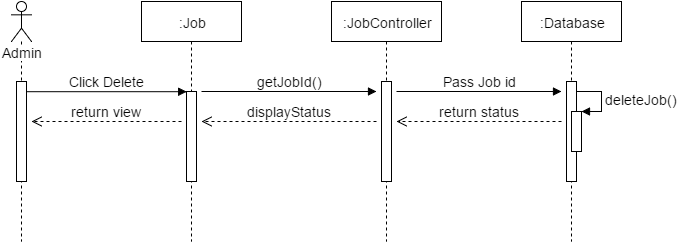

The diagram above was exported from draw.io. Its source (the exported page's mxGraphModel, read from the mxfile embedded in the PNG):
<mxGraphModel dx="1116" dy="454" grid="1" gridSize="10" guides="1" tooltips="1" connect="1" arrows="1" fold="1" page="1" pageScale="1" pageWidth="826" pageHeight="1169" math="0" shadow="0">
  <root>
    <mxCell id="0" />
    <mxCell id="1" parent="0" />
    <mxCell id="a434a87db3336c0-1" value="Admin" style="shape=umlLifeline;participant=umlActor;perimeter=lifelinePerimeter;whiteSpace=wrap;html=1;container=1;collapsible=0;recursiveResize=0;verticalAlign=top;spacingTop=36;labelBackgroundColor=#ffffff;outlineConnect=0;fontSize=14;fontColor=none;" vertex="1" parent="1">
      <mxGeometry x="125" y="50" width="20" height="240" as="geometry" />
    </mxCell>
    <mxCell id="a434a87db3336c0-2" value="" style="html=1;points=[];perimeter=orthogonalPerimeter;fontSize=14;fontColor=none;" vertex="1" parent="a434a87db3336c0-1">
      <mxGeometry x="5" y="80" width="10" height="100" as="geometry" />
    </mxCell>
    <mxCell id="a434a87db3336c0-3" value=":Job" style="shape=umlLifeline;perimeter=lifelinePerimeter;whiteSpace=wrap;html=1;container=1;collapsible=0;recursiveResize=0;outlineConnect=0;fontSize=14;fontColor=none;" vertex="1" parent="1">
      <mxGeometry x="255" y="50" width="100" height="240" as="geometry" />
    </mxCell>
    <mxCell id="a434a87db3336c0-4" value="" style="html=1;points=[];perimeter=orthogonalPerimeter;fontSize=14;fontColor=none;" vertex="1" parent="a434a87db3336c0-3">
      <mxGeometry x="45" y="90" width="10" height="90" as="geometry" />
    </mxCell>
    <mxCell id="a434a87db3336c0-5" value="getJobId()" style="html=1;verticalAlign=bottom;endArrow=block;strokeColor=#000000;fontSize=14;fontColor=none;" edge="1" parent="a434a87db3336c0-3">
      <mxGeometry width="80" relative="1" as="geometry">
        <mxPoint x="60" y="90" as="sourcePoint" />
        <mxPoint x="235" y="90" as="targetPoint" />
      </mxGeometry>
    </mxCell>
    <mxCell id="a434a87db3336c0-6" value=":JobController" style="shape=umlLifeline;perimeter=lifelinePerimeter;whiteSpace=wrap;html=1;container=1;collapsible=0;recursiveResize=0;outlineConnect=0;fontSize=14;fontColor=none;" vertex="1" parent="1">
      <mxGeometry x="445" y="50" width="110" height="240" as="geometry" />
    </mxCell>
    <mxCell id="a434a87db3336c0-7" value="" style="html=1;points=[];perimeter=orthogonalPerimeter;fontSize=14;fontColor=none;" vertex="1" parent="a434a87db3336c0-6">
      <mxGeometry x="50" y="80" width="10" height="100" as="geometry" />
    </mxCell>
    <mxCell id="a434a87db3336c0-8" value="Pass Job id" style="html=1;verticalAlign=bottom;endArrow=block;strokeColor=#000000;fontSize=14;fontColor=none;" edge="1" parent="a434a87db3336c0-6">
      <mxGeometry width="80" relative="1" as="geometry">
        <mxPoint x="65" y="90" as="sourcePoint" />
        <mxPoint x="230" y="90" as="targetPoint" />
      </mxGeometry>
    </mxCell>
    <mxCell id="a434a87db3336c0-9" value="Click Delete" style="html=1;verticalAlign=bottom;endArrow=block;entryX=0;entryY=0;strokeColor=#000000;fontSize=14;fontColor=none;" edge="1" parent="1" source="a434a87db3336c0-2">
      <mxGeometry x="140" y="140.20000000000005" as="geometry">
        <mxPoint x="230" y="140" as="sourcePoint" />
        <mxPoint x="300.2000000000003" y="140.20000000000005" as="targetPoint" />
      </mxGeometry>
    </mxCell>
    <mxCell id="a434a87db3336c0-10" value=":Database" style="shape=umlLifeline;perimeter=lifelinePerimeter;whiteSpace=wrap;html=1;container=1;collapsible=0;recursiveResize=0;outlineConnect=0;fontSize=14;fontColor=none;" vertex="1" parent="1">
      <mxGeometry x="635" y="50" width="100" height="240" as="geometry" />
    </mxCell>
    <mxCell id="a434a87db3336c0-11" value="" style="html=1;points=[];perimeter=orthogonalPerimeter;fontSize=14;fontColor=none;" vertex="1" parent="a434a87db3336c0-10">
      <mxGeometry x="45" y="80" width="10" height="100" as="geometry" />
    </mxCell>
    <mxCell id="a434a87db3336c0-19" value="" style="html=1;points=[];perimeter=orthogonalPerimeter;fontSize=14;fontColor=none;" vertex="1" parent="a434a87db3336c0-10">
      <mxGeometry x="50" y="110" width="10" height="40" as="geometry" />
    </mxCell>
    <mxCell id="a434a87db3336c0-20" value="deleteJob()" style="edgeStyle=orthogonalEdgeStyle;html=1;align=left;spacingLeft=2;endArrow=block;rounded=0;entryX=1;entryY=0;strokeColor=#000000;fontSize=14;fontColor=none;" edge="1" parent="a434a87db3336c0-10" target="a434a87db3336c0-19">
      <mxGeometry relative="1" as="geometry">
        <mxPoint x="55" y="90" as="sourcePoint" />
        <Array as="points">
          <mxPoint x="80" y="90" />
        </Array>
      </mxGeometry>
    </mxCell>
    <mxCell id="a434a87db3336c0-12" value="return status" style="html=1;verticalAlign=bottom;endArrow=open;dashed=1;endSize=8;strokeColor=#000000;fontSize=14;fontColor=none;" edge="1" parent="1">
      <mxGeometry x="515" y="170" as="geometry">
        <mxPoint x="675" y="170" as="sourcePoint" />
        <mxPoint x="510" y="170" as="targetPoint" />
      </mxGeometry>
    </mxCell>
    <mxCell id="a434a87db3336c0-13" value="displayStatus" style="html=1;verticalAlign=bottom;endArrow=open;dashed=1;endSize=8;strokeColor=#000000;fontSize=14;fontColor=none;" edge="1" parent="1">
      <mxGeometry x="315" y="170" as="geometry">
        <mxPoint x="490" y="170" as="sourcePoint" />
        <mxPoint x="315" y="170" as="targetPoint" />
      </mxGeometry>
    </mxCell>
    <mxCell id="a434a87db3336c0-14" value="return view" style="html=1;verticalAlign=bottom;endArrow=open;dashed=1;endSize=8;strokeColor=#000000;fontSize=14;fontColor=none;" edge="1" parent="1">
      <mxGeometry x="145" y="170" as="geometry">
        <mxPoint x="295" y="170" as="sourcePoint" />
        <mxPoint x="145" y="170" as="targetPoint" />
      </mxGeometry>
    </mxCell>
  </root>
</mxGraphModel>